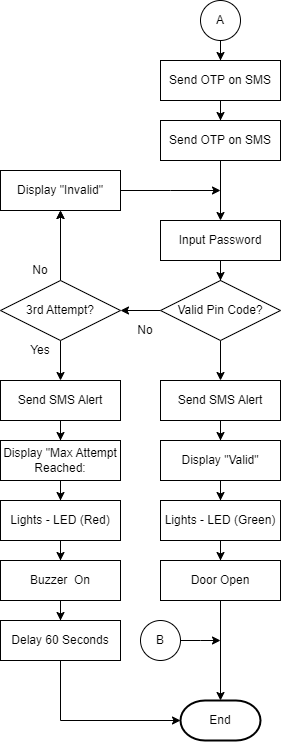

The diagram above was exported from draw.io. Its source (the exported page's mxGraphModel, read from the mxfile embedded in the PNG):
<mxGraphModel dx="1000" dy="514" grid="1" gridSize="10" guides="1" tooltips="1" connect="1" arrows="1" fold="1" page="1" pageScale="1" pageWidth="850" pageHeight="1100" math="0" shadow="0">
  <root>
    <mxCell id="0" />
    <mxCell id="1" parent="0" />
    <mxCell id="-HbPHRHQI3Bwxv4l9jj9-5" value="" style="edgeStyle=orthogonalEdgeStyle;rounded=0;orthogonalLoop=1;jettySize=auto;html=1;" edge="1" parent="1" source="-HbPHRHQI3Bwxv4l9jj9-1" target="-HbPHRHQI3Bwxv4l9jj9-3">
      <mxGeometry relative="1" as="geometry" />
    </mxCell>
    <mxCell id="-HbPHRHQI3Bwxv4l9jj9-1" value="A" style="ellipse;whiteSpace=wrap;html=1;aspect=fixed;" vertex="1" parent="1">
      <mxGeometry x="320" y="200" width="40" height="40" as="geometry" />
    </mxCell>
    <mxCell id="-HbPHRHQI3Bwxv4l9jj9-7" value="" style="edgeStyle=orthogonalEdgeStyle;rounded=0;orthogonalLoop=1;jettySize=auto;html=1;" edge="1" parent="1" source="-HbPHRHQI3Bwxv4l9jj9-3" target="-HbPHRHQI3Bwxv4l9jj9-6">
      <mxGeometry relative="1" as="geometry" />
    </mxCell>
    <mxCell id="-HbPHRHQI3Bwxv4l9jj9-3" value="Send OTP on SMS" style="rounded=0;whiteSpace=wrap;html=1;" vertex="1" parent="1">
      <mxGeometry x="280" y="260" width="120" height="40" as="geometry" />
    </mxCell>
    <mxCell id="-HbPHRHQI3Bwxv4l9jj9-23" value="" style="edgeStyle=orthogonalEdgeStyle;rounded=0;orthogonalLoop=1;jettySize=auto;html=1;" edge="1" parent="1" source="-HbPHRHQI3Bwxv4l9jj9-6" target="-HbPHRHQI3Bwxv4l9jj9-22">
      <mxGeometry relative="1" as="geometry" />
    </mxCell>
    <mxCell id="-HbPHRHQI3Bwxv4l9jj9-6" value="Send OTP on SMS" style="rounded=0;whiteSpace=wrap;html=1;" vertex="1" parent="1">
      <mxGeometry x="280" y="320" width="120" height="40" as="geometry" />
    </mxCell>
    <mxCell id="-HbPHRHQI3Bwxv4l9jj9-29" value="" style="edgeStyle=orthogonalEdgeStyle;rounded=0;orthogonalLoop=1;jettySize=auto;html=1;" edge="1" parent="1" source="-HbPHRHQI3Bwxv4l9jj9-8" target="-HbPHRHQI3Bwxv4l9jj9-28">
      <mxGeometry relative="1" as="geometry" />
    </mxCell>
    <mxCell id="-HbPHRHQI3Bwxv4l9jj9-65" style="edgeStyle=orthogonalEdgeStyle;rounded=0;orthogonalLoop=1;jettySize=auto;html=1;entryX=0.5;entryY=0;entryDx=0;entryDy=0;" edge="1" parent="1" source="-HbPHRHQI3Bwxv4l9jj9-8" target="-HbPHRHQI3Bwxv4l9jj9-50">
      <mxGeometry relative="1" as="geometry" />
    </mxCell>
    <mxCell id="-HbPHRHQI3Bwxv4l9jj9-8" value="Valid Pin Code?" style="rhombus;whiteSpace=wrap;html=1;" vertex="1" parent="1">
      <mxGeometry x="280" y="480" width="120" height="60" as="geometry" />
    </mxCell>
    <mxCell id="-HbPHRHQI3Bwxv4l9jj9-25" style="edgeStyle=orthogonalEdgeStyle;rounded=0;orthogonalLoop=1;jettySize=auto;html=1;" edge="1" parent="1" source="-HbPHRHQI3Bwxv4l9jj9-17">
      <mxGeometry relative="1" as="geometry">
        <mxPoint x="340" y="390" as="targetPoint" />
      </mxGeometry>
    </mxCell>
    <mxCell id="-HbPHRHQI3Bwxv4l9jj9-17" value="Display &quot;Invalid&quot;" style="rounded=0;whiteSpace=wrap;html=1;" vertex="1" parent="1">
      <mxGeometry x="120" y="370" width="120" height="40" as="geometry" />
    </mxCell>
    <mxCell id="-HbPHRHQI3Bwxv4l9jj9-24" value="" style="edgeStyle=orthogonalEdgeStyle;rounded=0;orthogonalLoop=1;jettySize=auto;html=1;" edge="1" parent="1" source="-HbPHRHQI3Bwxv4l9jj9-22" target="-HbPHRHQI3Bwxv4l9jj9-8">
      <mxGeometry relative="1" as="geometry" />
    </mxCell>
    <mxCell id="-HbPHRHQI3Bwxv4l9jj9-22" value="Input Password" style="rounded=0;whiteSpace=wrap;html=1;" vertex="1" parent="1">
      <mxGeometry x="280" y="420" width="120" height="40" as="geometry" />
    </mxCell>
    <mxCell id="-HbPHRHQI3Bwxv4l9jj9-27" value="No" style="text;html=1;strokeColor=none;fillColor=none;align=center;verticalAlign=middle;whiteSpace=wrap;rounded=0;" vertex="1" parent="1">
      <mxGeometry x="245" y="520" width="40" height="20" as="geometry" />
    </mxCell>
    <mxCell id="-HbPHRHQI3Bwxv4l9jj9-30" value="" style="edgeStyle=orthogonalEdgeStyle;rounded=0;orthogonalLoop=1;jettySize=auto;html=1;" edge="1" parent="1" source="-HbPHRHQI3Bwxv4l9jj9-28" target="-HbPHRHQI3Bwxv4l9jj9-17">
      <mxGeometry relative="1" as="geometry" />
    </mxCell>
    <mxCell id="-HbPHRHQI3Bwxv4l9jj9-32" value="" style="edgeStyle=orthogonalEdgeStyle;rounded=0;orthogonalLoop=1;jettySize=auto;html=1;" edge="1" parent="1" source="-HbPHRHQI3Bwxv4l9jj9-28" target="-HbPHRHQI3Bwxv4l9jj9-17">
      <mxGeometry relative="1" as="geometry" />
    </mxCell>
    <mxCell id="-HbPHRHQI3Bwxv4l9jj9-34" value="" style="edgeStyle=orthogonalEdgeStyle;rounded=0;orthogonalLoop=1;jettySize=auto;html=1;" edge="1" parent="1" source="-HbPHRHQI3Bwxv4l9jj9-28" target="-HbPHRHQI3Bwxv4l9jj9-33">
      <mxGeometry relative="1" as="geometry" />
    </mxCell>
    <mxCell id="-HbPHRHQI3Bwxv4l9jj9-28" value="3rd Attempt?" style="rhombus;whiteSpace=wrap;html=1;" vertex="1" parent="1">
      <mxGeometry x="120" y="480" width="120" height="60" as="geometry" />
    </mxCell>
    <mxCell id="-HbPHRHQI3Bwxv4l9jj9-49" style="edgeStyle=orthogonalEdgeStyle;rounded=0;orthogonalLoop=1;jettySize=auto;html=1;entryX=0.5;entryY=0;entryDx=0;entryDy=0;" edge="1" parent="1" source="-HbPHRHQI3Bwxv4l9jj9-33" target="-HbPHRHQI3Bwxv4l9jj9-37">
      <mxGeometry relative="1" as="geometry" />
    </mxCell>
    <mxCell id="-HbPHRHQI3Bwxv4l9jj9-33" value="Send SMS Alert" style="rounded=0;whiteSpace=wrap;html=1;" vertex="1" parent="1">
      <mxGeometry x="120" y="580" width="120" height="40" as="geometry" />
    </mxCell>
    <mxCell id="-HbPHRHQI3Bwxv4l9jj9-35" value="No" style="text;html=1;strokeColor=none;fillColor=none;align=center;verticalAlign=middle;whiteSpace=wrap;rounded=0;" vertex="1" parent="1">
      <mxGeometry x="140" y="460" width="40" height="20" as="geometry" />
    </mxCell>
    <mxCell id="-HbPHRHQI3Bwxv4l9jj9-36" value="Yes" style="text;html=1;strokeColor=none;fillColor=none;align=center;verticalAlign=middle;whiteSpace=wrap;rounded=0;" vertex="1" parent="1">
      <mxGeometry x="140" y="540" width="40" height="20" as="geometry" />
    </mxCell>
    <mxCell id="-HbPHRHQI3Bwxv4l9jj9-53" style="edgeStyle=orthogonalEdgeStyle;rounded=0;orthogonalLoop=1;jettySize=auto;html=1;entryX=0.5;entryY=0;entryDx=0;entryDy=0;" edge="1" parent="1" source="-HbPHRHQI3Bwxv4l9jj9-37" target="-HbPHRHQI3Bwxv4l9jj9-52">
      <mxGeometry relative="1" as="geometry" />
    </mxCell>
    <mxCell id="-HbPHRHQI3Bwxv4l9jj9-37" value="Display &quot;Max Attempt Reached:" style="rounded=0;whiteSpace=wrap;html=1;" vertex="1" parent="1">
      <mxGeometry x="120" y="640" width="120" height="40" as="geometry" />
    </mxCell>
    <mxCell id="-HbPHRHQI3Bwxv4l9jj9-46" style="edgeStyle=orthogonalEdgeStyle;rounded=0;orthogonalLoop=1;jettySize=auto;html=1;entryX=0.5;entryY=0;entryDx=0;entryDy=0;" edge="1" parent="1" source="-HbPHRHQI3Bwxv4l9jj9-38" target="-HbPHRHQI3Bwxv4l9jj9-39">
      <mxGeometry relative="1" as="geometry" />
    </mxCell>
    <mxCell id="-HbPHRHQI3Bwxv4l9jj9-38" value="Buzzer&amp;nbsp; On" style="rounded=0;whiteSpace=wrap;html=1;" vertex="1" parent="1">
      <mxGeometry x="120" y="760" width="120" height="40" as="geometry" />
    </mxCell>
    <mxCell id="-HbPHRHQI3Bwxv4l9jj9-60" style="edgeStyle=orthogonalEdgeStyle;rounded=0;orthogonalLoop=1;jettySize=auto;html=1;entryX=0;entryY=0.5;entryDx=0;entryDy=0;entryPerimeter=0;" edge="1" parent="1" source="-HbPHRHQI3Bwxv4l9jj9-39" target="-HbPHRHQI3Bwxv4l9jj9-58">
      <mxGeometry relative="1" as="geometry">
        <Array as="points">
          <mxPoint x="180" y="920" />
        </Array>
      </mxGeometry>
    </mxCell>
    <mxCell id="-HbPHRHQI3Bwxv4l9jj9-39" value="Delay 60 Seconds" style="rounded=0;whiteSpace=wrap;html=1;" vertex="1" parent="1">
      <mxGeometry x="120" y="820" width="120" height="40" as="geometry" />
    </mxCell>
    <mxCell id="-HbPHRHQI3Bwxv4l9jj9-64" style="edgeStyle=orthogonalEdgeStyle;rounded=0;orthogonalLoop=1;jettySize=auto;html=1;entryX=0.5;entryY=0;entryDx=0;entryDy=0;" edge="1" parent="1" source="-HbPHRHQI3Bwxv4l9jj9-50" target="-HbPHRHQI3Bwxv4l9jj9-51">
      <mxGeometry relative="1" as="geometry" />
    </mxCell>
    <mxCell id="-HbPHRHQI3Bwxv4l9jj9-50" value="Send SMS Alert" style="rounded=0;whiteSpace=wrap;html=1;" vertex="1" parent="1">
      <mxGeometry x="280" y="580" width="120" height="40" as="geometry" />
    </mxCell>
    <mxCell id="-HbPHRHQI3Bwxv4l9jj9-63" style="edgeStyle=orthogonalEdgeStyle;rounded=0;orthogonalLoop=1;jettySize=auto;html=1;entryX=0.5;entryY=0;entryDx=0;entryDy=0;" edge="1" parent="1" source="-HbPHRHQI3Bwxv4l9jj9-51" target="-HbPHRHQI3Bwxv4l9jj9-55">
      <mxGeometry relative="1" as="geometry" />
    </mxCell>
    <mxCell id="-HbPHRHQI3Bwxv4l9jj9-51" value="Display &quot;Valid&quot;" style="rounded=0;whiteSpace=wrap;html=1;" vertex="1" parent="1">
      <mxGeometry x="280" y="640" width="120" height="40" as="geometry" />
    </mxCell>
    <mxCell id="-HbPHRHQI3Bwxv4l9jj9-54" style="edgeStyle=orthogonalEdgeStyle;rounded=0;orthogonalLoop=1;jettySize=auto;html=1;entryX=0.5;entryY=0;entryDx=0;entryDy=0;" edge="1" parent="1" source="-HbPHRHQI3Bwxv4l9jj9-52" target="-HbPHRHQI3Bwxv4l9jj9-38">
      <mxGeometry relative="1" as="geometry" />
    </mxCell>
    <mxCell id="-HbPHRHQI3Bwxv4l9jj9-52" value="Lights - LED (Red)" style="rounded=0;whiteSpace=wrap;html=1;" vertex="1" parent="1">
      <mxGeometry x="120" y="700" width="120" height="40" as="geometry" />
    </mxCell>
    <mxCell id="-HbPHRHQI3Bwxv4l9jj9-62" style="edgeStyle=orthogonalEdgeStyle;rounded=0;orthogonalLoop=1;jettySize=auto;html=1;" edge="1" parent="1" source="-HbPHRHQI3Bwxv4l9jj9-55" target="-HbPHRHQI3Bwxv4l9jj9-56">
      <mxGeometry relative="1" as="geometry" />
    </mxCell>
    <mxCell id="-HbPHRHQI3Bwxv4l9jj9-55" value="Lights - LED (Green)" style="rounded=0;whiteSpace=wrap;html=1;" vertex="1" parent="1">
      <mxGeometry x="280" y="700" width="120" height="40" as="geometry" />
    </mxCell>
    <mxCell id="-HbPHRHQI3Bwxv4l9jj9-59" value="" style="edgeStyle=orthogonalEdgeStyle;rounded=0;orthogonalLoop=1;jettySize=auto;html=1;" edge="1" parent="1" source="-HbPHRHQI3Bwxv4l9jj9-56" target="-HbPHRHQI3Bwxv4l9jj9-58">
      <mxGeometry relative="1" as="geometry" />
    </mxCell>
    <mxCell id="-HbPHRHQI3Bwxv4l9jj9-56" value="Door Open" style="rounded=0;whiteSpace=wrap;html=1;" vertex="1" parent="1">
      <mxGeometry x="280" y="760" width="120" height="40" as="geometry" />
    </mxCell>
    <mxCell id="-HbPHRHQI3Bwxv4l9jj9-61" style="edgeStyle=orthogonalEdgeStyle;rounded=0;orthogonalLoop=1;jettySize=auto;html=1;" edge="1" parent="1" source="-HbPHRHQI3Bwxv4l9jj9-57">
      <mxGeometry relative="1" as="geometry">
        <mxPoint x="340.0000000000001" y="840" as="targetPoint" />
      </mxGeometry>
    </mxCell>
    <mxCell id="-HbPHRHQI3Bwxv4l9jj9-57" value="B" style="ellipse;whiteSpace=wrap;html=1;aspect=fixed;" vertex="1" parent="1">
      <mxGeometry x="260" y="820" width="40" height="40" as="geometry" />
    </mxCell>
    <mxCell id="-HbPHRHQI3Bwxv4l9jj9-58" value="End" style="strokeWidth=2;html=1;shape=mxgraph.flowchart.terminator;whiteSpace=wrap;" vertex="1" parent="1">
      <mxGeometry x="300" y="900" width="80" height="40" as="geometry" />
    </mxCell>
  </root>
</mxGraphModel>